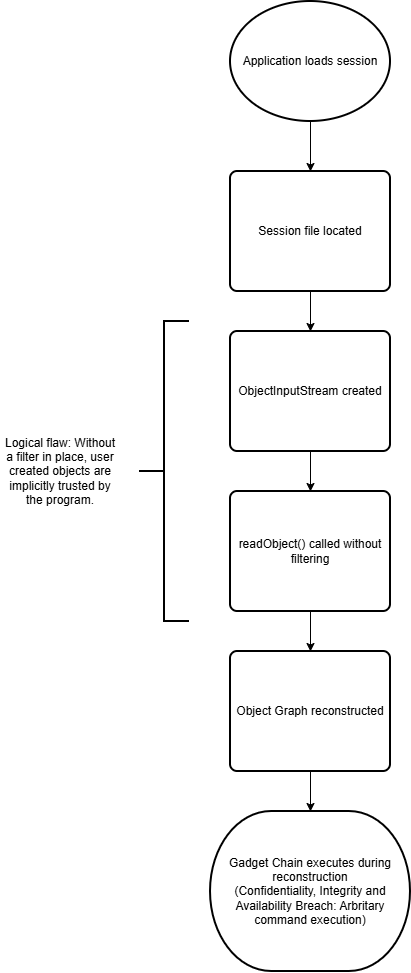

The diagram above was exported from draw.io. Its source (the exported page's mxGraphModel, read from the mxfile embedded in the PNG):
<mxGraphModel dx="813" dy="1025" grid="1" gridSize="10" guides="1" tooltips="1" connect="1" arrows="1" fold="1" page="1" pageScale="1" pageWidth="827" pageHeight="1169" background="light-dark(#ffffff, #121212)" math="0" shadow="0">
  <root>
    <mxCell id="0" />
    <mxCell id="1" parent="0" />
    <mxCell id="WBrz2skgG_IkBZL04oJl-1" edge="1" parent="1" source="WBrz2skgG_IkBZL04oJl-2" style="edgeStyle=none;html=1;exitX=0.5;exitY=1;exitDx=0;exitDy=0;exitPerimeter=0;entryX=0.5;entryY=0;entryDx=0;entryDy=0;" target="WBrz2skgG_IkBZL04oJl-4">
      <mxGeometry relative="1" as="geometry" />
    </mxCell>
    <mxCell id="WBrz2skgG_IkBZL04oJl-2" parent="1" style="strokeWidth=2;html=1;shape=mxgraph.flowchart.start_1;whiteSpace=wrap;" value="Application loads session" vertex="1">
      <mxGeometry height="120" width="160" x="350" y="130" as="geometry" />
    </mxCell>
    <mxCell id="WBrz2skgG_IkBZL04oJl-3" edge="1" parent="1" source="WBrz2skgG_IkBZL04oJl-4" style="edgeStyle=none;html=1;exitX=0.5;exitY=1;exitDx=0;exitDy=0;entryX=0.5;entryY=0;entryDx=0;entryDy=0;" target="WBrz2skgG_IkBZL04oJl-11">
      <mxGeometry relative="1" as="geometry" />
    </mxCell>
    <mxCell id="WBrz2skgG_IkBZL04oJl-4" parent="1" style="rounded=1;whiteSpace=wrap;html=1;absoluteArcSize=1;arcSize=14;strokeWidth=2;" value="Session file located" vertex="1">
      <mxGeometry height="120" width="160" x="350" y="300" as="geometry" />
    </mxCell>
    <mxCell id="xV7fb2XxJwwbNg-pTNaK-3" edge="1" parent="1" source="WBrz2skgG_IkBZL04oJl-5" style="edgeStyle=none;html=1;" target="xV7fb2XxJwwbNg-pTNaK-2" value="">
      <mxGeometry relative="1" as="geometry" />
    </mxCell>
    <mxCell id="WBrz2skgG_IkBZL04oJl-5" parent="1" style="rounded=1;whiteSpace=wrap;html=1;absoluteArcSize=1;arcSize=14;strokeWidth=2;" value="readObject() called without filtering" vertex="1">
      <mxGeometry height="120" width="160" x="350" y="620" as="geometry" />
    </mxCell>
    <mxCell id="WBrz2skgG_IkBZL04oJl-7" parent="1" style="strokeWidth=2;html=1;shape=mxgraph.flowchart.terminator;whiteSpace=wrap;" value="Gadget Chain executes during reconstruction&lt;div&gt;(Confidentiality, Integrity and Availability Breach: Arbritary command execution)&lt;/div&gt;" vertex="1">
      <mxGeometry height="160" width="200" x="330" y="940" as="geometry" />
    </mxCell>
    <mxCell id="WBrz2skgG_IkBZL04oJl-10" edge="1" parent="1" source="WBrz2skgG_IkBZL04oJl-11" style="edgeStyle=none;html=1;exitX=0.5;exitY=1;exitDx=0;exitDy=0;entryX=0.5;entryY=0;entryDx=0;entryDy=0;" target="WBrz2skgG_IkBZL04oJl-5">
      <mxGeometry relative="1" as="geometry" />
    </mxCell>
    <mxCell id="WBrz2skgG_IkBZL04oJl-11" parent="1" style="rounded=1;whiteSpace=wrap;html=1;absoluteArcSize=1;arcSize=14;strokeWidth=2;" value="ObjectInputStream created" vertex="1">
      <mxGeometry height="120" width="160" x="350" y="460" as="geometry" />
    </mxCell>
    <mxCell id="WBrz2skgG_IkBZL04oJl-12" parent="1" style="strokeWidth=2;html=1;shape=mxgraph.flowchart.annotation_2;align=left;labelPosition=right;pointerEvents=1;" value="" vertex="1">
      <mxGeometry height="300" width="50" x="259" y="450" as="geometry" />
    </mxCell>
    <mxCell id="WBrz2skgG_IkBZL04oJl-13" parent="1" style="text;html=1;whiteSpace=wrap;strokeColor=none;fillColor=none;align=center;verticalAlign=middle;rounded=0;" value="Logical flaw: Without a filter in place, user created objects are implicitly trusted by the program." vertex="1">
      <mxGeometry height="160" width="120" x="120" y="520" as="geometry" />
    </mxCell>
    <mxCell id="xV7fb2XxJwwbNg-pTNaK-5" edge="1" parent="1" source="xV7fb2XxJwwbNg-pTNaK-2" style="edgeStyle=none;html=1;entryX=0.5;entryY=0;entryDx=0;entryDy=0;entryPerimeter=0;" target="WBrz2skgG_IkBZL04oJl-7" value="">
      <mxGeometry relative="1" as="geometry">
        <mxPoint x="430" y="940" as="targetPoint" />
      </mxGeometry>
    </mxCell>
    <mxCell id="xV7fb2XxJwwbNg-pTNaK-2" parent="1" style="rounded=1;whiteSpace=wrap;html=1;absoluteArcSize=1;arcSize=14;strokeWidth=2;" value="Object Graph reconstructed" vertex="1">
      <mxGeometry height="120" width="160" x="350" y="780" as="geometry" />
    </mxCell>
  </root>
</mxGraphModel>